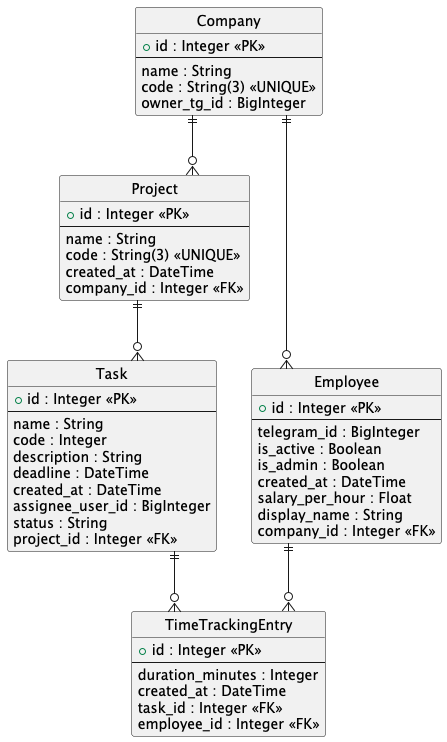

The diagram above was rendered by PlantUML. Its source (embedded in the PNG):
@startuml
hide circle
skinparam linetype ortho

entity Company {
  +id : Integer <<PK>>
  --
  name : String
  code : String(3) <<UNIQUE>>
  owner_tg_id : BigInteger
}

entity Project {
  +id : Integer <<PK>>
  --
  name : String
  code : String(3) <<UNIQUE>>
  created_at : DateTime
  company_id : Integer <<FK>>
}

entity Task {
  +id : Integer <<PK>>
  --
  name : String
  code : Integer
  description : String
  deadline : DateTime
  created_at : DateTime
  assignee_user_id : BigInteger
  status : String
  project_id : Integer <<FK>>
}

entity Employee {
  +id : Integer <<PK>>
  --
  telegram_id : BigInteger
  is_active : Boolean
  is_admin : Boolean
  created_at : DateTime
  salary_per_hour : Float
  display_name : String
  company_id : Integer <<FK>>
}

entity TimeTrackingEntry {
  +id : Integer <<PK>>
  --
  duration_minutes : Integer
  created_at : DateTime
  task_id : Integer <<FK>>
  employee_id : Integer <<FK>>
}

Company ||--o{ Project
Company ||--o{ Employee
Project ||--o{ Task
Task ||--o{ TimeTrackingEntry
Employee ||--o{ TimeTrackingEntry

@enduml